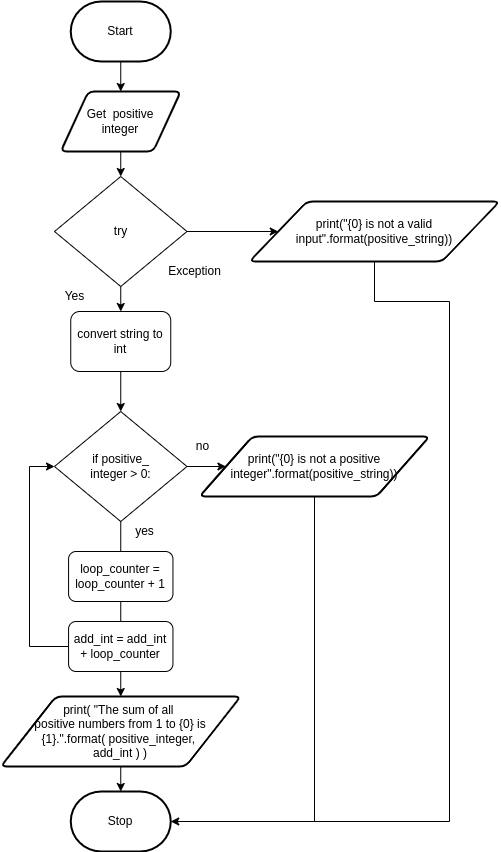

The diagram above was exported from draw.io. Its source (the exported page's mxGraphModel, read from the mxfile embedded in the PNG):
<mxGraphModel dx="404" dy="374" grid="1" gridSize="10" guides="1" tooltips="1" connect="1" arrows="1" fold="1" page="1" pageScale="1" pageWidth="1200" pageHeight="1600" math="0" shadow="0">
  <root>
    <mxCell id="0" />
    <mxCell id="1" parent="0" />
    <mxCell id="3" style="edgeStyle=none;html=1;entryX=0.5;entryY=0;entryDx=0;entryDy=0;" parent="1" source="2" target="20" edge="1">
      <mxGeometry relative="1" as="geometry">
        <mxPoint x="220" y="220" as="targetPoint" />
      </mxGeometry>
    </mxCell>
    <mxCell id="2" value="Start" style="strokeWidth=2;html=1;shape=mxgraph.flowchart.terminator;whiteSpace=wrap;" parent="1" vertex="1">
      <mxGeometry x="231.25" y="70" width="100" height="60" as="geometry" />
    </mxCell>
    <mxCell id="6" style="edgeStyle=none;html=1;exitX=0.5;exitY=1;exitDx=0;exitDy=0;entryX=0.5;entryY=0;entryDx=0;entryDy=0;" parent="1" source="20" target="21" edge="1">
      <mxGeometry relative="1" as="geometry">
        <mxPoint x="300" y="310" as="sourcePoint" />
        <mxPoint x="300" y="220" as="targetPoint" />
      </mxGeometry>
    </mxCell>
    <mxCell id="8" style="edgeStyle=none;html=1;exitX=0.5;exitY=1;exitDx=0;exitDy=0;entryX=0.5;entryY=0;entryDx=0;entryDy=0;" parent="1" source="21" target="52" edge="1">
      <mxGeometry relative="1" as="geometry">
        <mxPoint x="280" y="415" as="targetPoint" />
        <mxPoint x="300" y="480" as="sourcePoint" />
      </mxGeometry>
    </mxCell>
    <mxCell id="20" value="Get&amp;nbsp; positive&lt;br&gt;integer" style="shape=parallelogram;html=1;strokeWidth=2;perimeter=parallelogramPerimeter;whiteSpace=wrap;rounded=1;arcSize=12;size=0.23;" parent="1" vertex="1">
      <mxGeometry x="221.25" y="160" width="120" height="60" as="geometry" />
    </mxCell>
    <mxCell id="57" style="edgeStyle=none;html=1;exitX=0;exitY=0.5;exitDx=0;exitDy=0;" parent="1" source="21" target="58" edge="1">
      <mxGeometry relative="1" as="geometry">
        <mxPoint x="410" y="300" as="targetPoint" />
      </mxGeometry>
    </mxCell>
    <mxCell id="21" value="try" style="rhombus;whiteSpace=wrap;html=1;" parent="1" vertex="1">
      <mxGeometry x="215" y="245" width="132.5" height="110" as="geometry" />
    </mxCell>
    <mxCell id="22" value="Yes" style="text;html=1;align=center;verticalAlign=middle;resizable=0;points=[];autosize=1;strokeColor=none;fillColor=none;" parent="1" vertex="1">
      <mxGeometry x="215" y="355" width="40" height="20" as="geometry" />
    </mxCell>
    <mxCell id="26" value="Stop" style="strokeWidth=2;html=1;shape=mxgraph.flowchart.terminator;whiteSpace=wrap;" parent="1" vertex="1">
      <mxGeometry x="231.25" y="860" width="100" height="60" as="geometry" />
    </mxCell>
    <mxCell id="54" style="edgeStyle=none;rounded=0;html=1;entryX=0.5;entryY=0;entryDx=0;entryDy=0;" parent="1" source="52" target="111" edge="1">
      <mxGeometry relative="1" as="geometry">
        <mxPoint x="281.25" y="470" as="targetPoint" />
      </mxGeometry>
    </mxCell>
    <mxCell id="52" value="convert string to int" style="rounded=1;whiteSpace=wrap;html=1;" parent="1" vertex="1">
      <mxGeometry x="231.25" y="380" width="100" height="60" as="geometry" />
    </mxCell>
    <mxCell id="56" value="Exception" style="text;html=1;align=center;verticalAlign=middle;resizable=0;points=[];autosize=1;strokeColor=none;fillColor=none;" parent="1" vertex="1">
      <mxGeometry x="320" y="330" width="70" height="20" as="geometry" />
    </mxCell>
    <mxCell id="58" value="print(&quot;{0} is not a valid input&quot;.format(positive_string))" style="shape=parallelogram;html=1;strokeWidth=2;perimeter=parallelogramPerimeter;whiteSpace=wrap;rounded=1;arcSize=12;size=0.23;" parent="1" vertex="1">
      <mxGeometry x="410" y="270" width="250" height="60" as="geometry" />
    </mxCell>
    <mxCell id="113" style="edgeStyle=none;html=1;entryX=0;entryY=0.5;entryDx=0;entryDy=0;" edge="1" parent="1" source="111" target="114">
      <mxGeometry relative="1" as="geometry">
        <mxPoint x="390" y="535" as="targetPoint" />
      </mxGeometry>
    </mxCell>
    <mxCell id="111" value="if positive_&lt;br&gt;integer &amp;gt; 0:" style="rhombus;whiteSpace=wrap;html=1;" parent="1" vertex="1">
      <mxGeometry x="215" y="480" width="132.5" height="110" as="geometry" />
    </mxCell>
    <mxCell id="112" value="no" style="text;html=1;align=center;verticalAlign=middle;resizable=0;points=[];autosize=1;strokeColor=none;fillColor=none;" vertex="1" parent="1">
      <mxGeometry x="347.5" y="505" width="30" height="20" as="geometry" />
    </mxCell>
    <mxCell id="124" style="edgeStyle=none;rounded=0;html=1;entryX=1;entryY=0.5;entryDx=0;entryDy=0;entryPerimeter=0;" edge="1" parent="1" source="114" target="26">
      <mxGeometry relative="1" as="geometry">
        <mxPoint x="350" y="900" as="targetPoint" />
        <Array as="points">
          <mxPoint x="475" y="890" />
        </Array>
      </mxGeometry>
    </mxCell>
    <mxCell id="114" value="print(&quot;{0} is not a positive integer&quot;.format(positive_string))" style="shape=parallelogram;html=1;strokeWidth=2;perimeter=parallelogramPerimeter;whiteSpace=wrap;rounded=1;arcSize=12;size=0.23;" vertex="1" parent="1">
      <mxGeometry x="360" y="505" width="230" height="60" as="geometry" />
    </mxCell>
    <mxCell id="115" value="" style="endArrow=none;html=1;entryX=0.5;entryY=1;entryDx=0;entryDy=0;exitX=0.5;exitY=0;exitDx=0;exitDy=0;" edge="1" parent="1" source="116" target="111">
      <mxGeometry width="50" height="50" relative="1" as="geometry">
        <mxPoint x="281" y="610" as="sourcePoint" />
        <mxPoint x="360" y="540" as="targetPoint" />
      </mxGeometry>
    </mxCell>
    <mxCell id="116" value="loop_counter = loop_counter + 1" style="rounded=1;whiteSpace=wrap;html=1;" vertex="1" parent="1">
      <mxGeometry x="229.07" y="620" width="104.37" height="50" as="geometry" />
    </mxCell>
    <mxCell id="117" value="yes" style="text;html=1;align=center;verticalAlign=middle;resizable=0;points=[];autosize=1;strokeColor=none;fillColor=none;" vertex="1" parent="1">
      <mxGeometry x="290" y="590" width="30" height="20" as="geometry" />
    </mxCell>
    <mxCell id="118" value="" style="endArrow=none;html=1;exitX=0.5;exitY=1;exitDx=0;exitDy=0;entryX=0.5;entryY=0;entryDx=0;entryDy=0;" edge="1" parent="1" source="116" target="119">
      <mxGeometry width="50" height="50" relative="1" as="geometry">
        <mxPoint x="310" y="690" as="sourcePoint" />
        <mxPoint x="281" y="700" as="targetPoint" />
      </mxGeometry>
    </mxCell>
    <mxCell id="120" style="edgeStyle=none;html=1;entryX=0;entryY=0.5;entryDx=0;entryDy=0;rounded=0;" edge="1" parent="1" source="119" target="111">
      <mxGeometry relative="1" as="geometry">
        <mxPoint x="200" y="530" as="targetPoint" />
        <Array as="points">
          <mxPoint x="190" y="715" />
          <mxPoint x="190" y="535" />
        </Array>
      </mxGeometry>
    </mxCell>
    <mxCell id="121" style="edgeStyle=none;rounded=0;html=1;entryX=0.5;entryY=0;entryDx=0;entryDy=0;" edge="1" parent="1" source="119" target="122">
      <mxGeometry relative="1" as="geometry">
        <mxPoint x="281.2549999999999" y="780" as="targetPoint" />
      </mxGeometry>
    </mxCell>
    <mxCell id="119" value="add_int = add_int + loop_counter" style="rounded=1;whiteSpace=wrap;html=1;" vertex="1" parent="1">
      <mxGeometry x="229.07" y="690" width="104.37" height="50" as="geometry" />
    </mxCell>
    <mxCell id="123" style="edgeStyle=none;rounded=0;html=1;entryX=0.5;entryY=0;entryDx=0;entryDy=0;entryPerimeter=0;" edge="1" parent="1" source="122" target="26">
      <mxGeometry relative="1" as="geometry" />
    </mxCell>
    <mxCell id="122" value="print( &quot;The sum of all &lt;br&gt;positive numbers from 1 to {0} is {1}.&quot;.format( positive_integer, &lt;br&gt;add_int ) )" style="shape=parallelogram;html=1;strokeWidth=2;perimeter=parallelogramPerimeter;whiteSpace=wrap;rounded=1;arcSize=12;size=0.23;" vertex="1" parent="1">
      <mxGeometry x="161.25" y="765" width="240" height="70" as="geometry" />
    </mxCell>
    <mxCell id="126" value="" style="endArrow=none;html=1;rounded=0;entryX=0.5;entryY=1;entryDx=0;entryDy=0;" edge="1" parent="1" target="58">
      <mxGeometry width="50" height="50" relative="1" as="geometry">
        <mxPoint x="470" y="890" as="sourcePoint" />
        <mxPoint x="540" y="440" as="targetPoint" />
        <Array as="points">
          <mxPoint x="610" y="890" />
          <mxPoint x="610" y="370" />
          <mxPoint x="535" y="370" />
        </Array>
      </mxGeometry>
    </mxCell>
  </root>
</mxGraphModel>